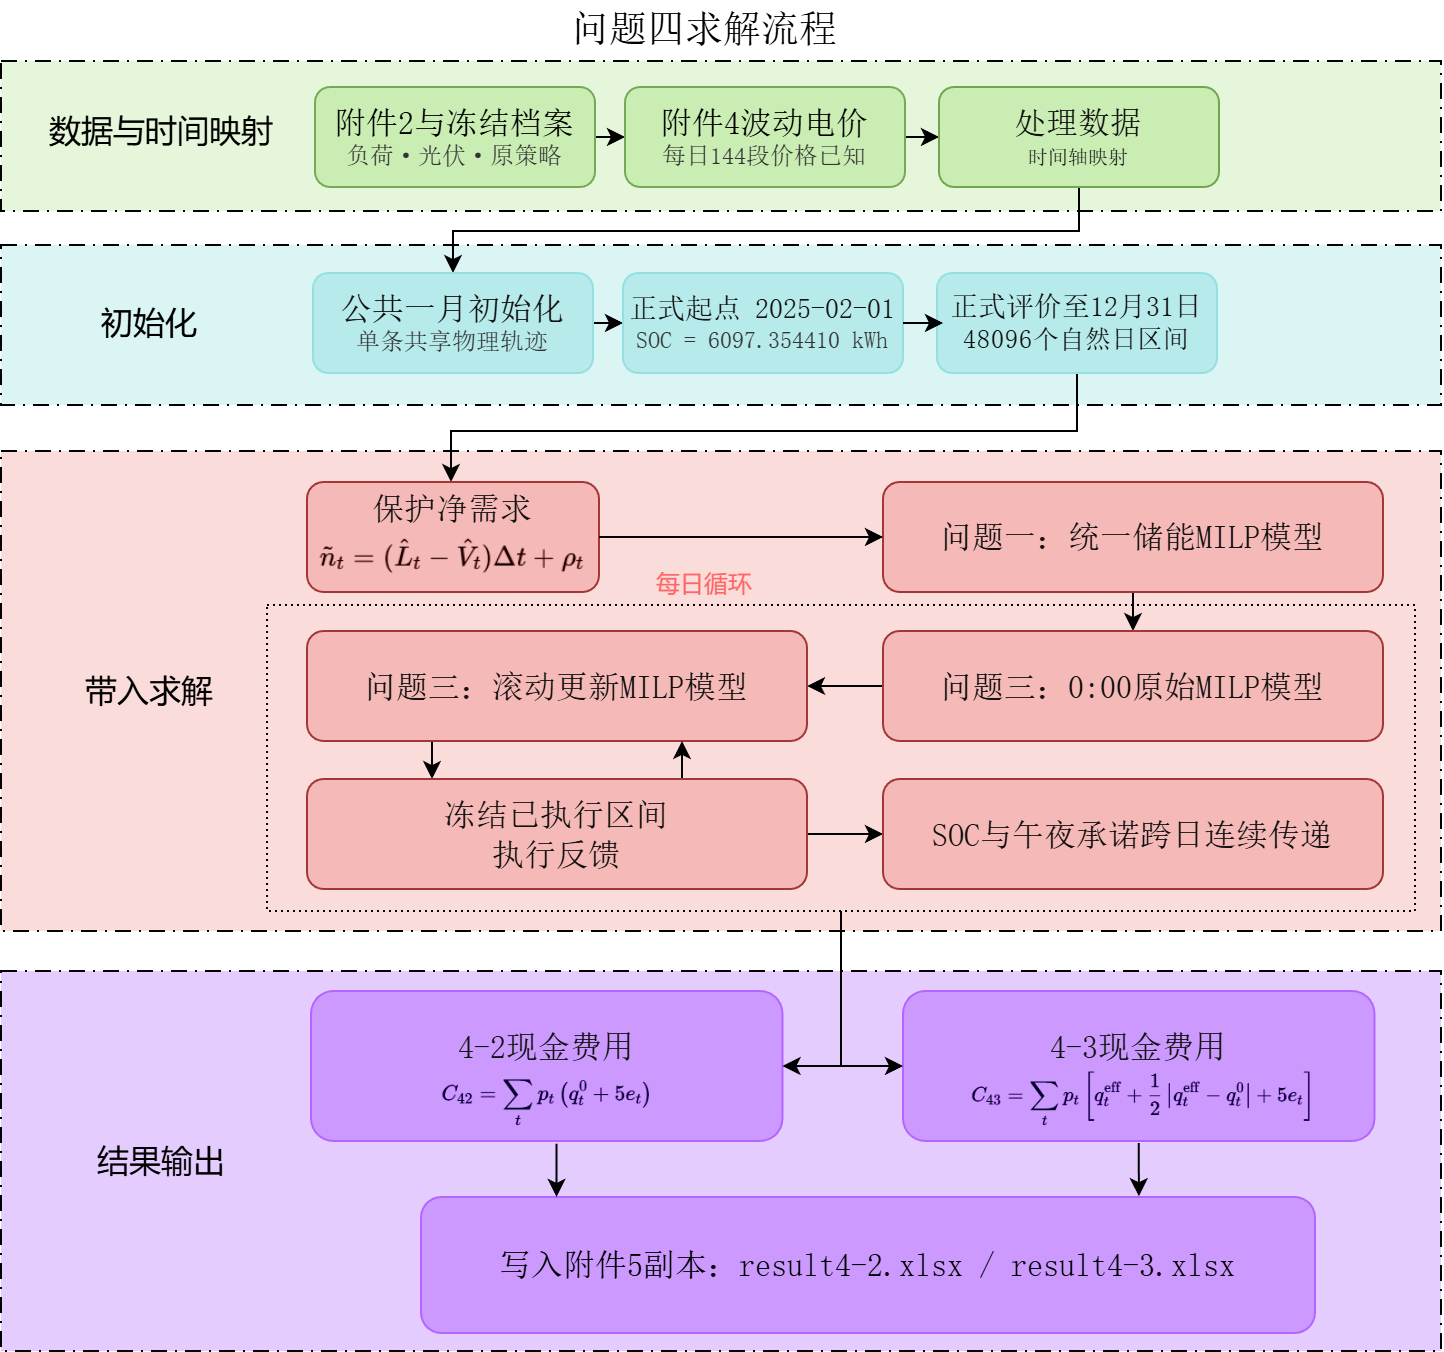

The diagram above was exported from draw.io. Its source (the exported page's mxGraphModel, read from the mxfile embedded in the PNG):
<mxGraphModel dx="1391" dy="831" grid="0" gridSize="10" guides="1" tooltips="1" connect="1" arrows="1" fold="1" page="1" pageScale="1" pageWidth="1654" pageHeight="2336" background="light-dark(#FFFFFF,#FFFFFF)" math="0" shadow="0">
  <root>
    <mxCell id="0" />
    <mxCell id="1" parent="0" />
    <mxCell id="bTqBBMuGp88vBYNv8aSE-88" parent="1" style="rounded=0;whiteSpace=wrap;html=1;dashed=1;dashPattern=8 4 1 4;strokeColor=light-dark(#000000,#000000);fillColor=light-dark(#E5CCFF,#E5CCFF);fontColor=#ffffff;" value="" vertex="1">
      <mxGeometry height="190" width="720" x="279" y="650" as="geometry" />
    </mxCell>
    <mxCell id="bTqBBMuGp88vBYNv8aSE-16" parent="1" style="rounded=0;whiteSpace=wrap;html=1;dashed=1;dashPattern=8 4 1 4;strokeColor=light-dark(#000000,#000000);fillColor=light-dark(#FADCDB,#FADCDB);gradientColor=none;" value="" vertex="1">
      <mxGeometry height="240" width="720" x="279" y="390" as="geometry" />
    </mxCell>
    <mxCell id="bTqBBMuGp88vBYNv8aSE-9" parent="1" style="rounded=0;whiteSpace=wrap;html=1;dashed=1;dashPattern=8 4 1 4;strokeColor=light-dark(#000000,#000000);fillColor=light-dark(#DBF5F5,#DBF5F5);gradientColor=none;" value="" vertex="1">
      <mxGeometry height="80" width="720" x="279" y="287" as="geometry" />
    </mxCell>
    <mxCell id="bTqBBMuGp88vBYNv8aSE-1" parent="1" style="rounded=0;whiteSpace=wrap;html=1;dashed=1;dashPattern=8 4 1 4;strokeColor=light-dark(#000000,#000000);fillColor=light-dark(#E5F6DA,#E5F6DA);gradientColor=none;" value="" vertex="1">
      <mxGeometry height="75" width="720" x="279" y="195" as="geometry" />
    </mxCell>
    <mxCell id="bTqBBMuGp88vBYNv8aSE-7" edge="1" parent="1" source="bTqBBMuGp88vBYNv8aSE-3" style="edgeStyle=orthogonalEdgeStyle;rounded=0;orthogonalLoop=1;jettySize=auto;html=1;exitX=1;exitY=0.5;exitDx=0;exitDy=0;entryX=0;entryY=0.5;entryDx=0;entryDy=0;strokeColor=light-dark(#000000,#000000);" target="bTqBBMuGp88vBYNv8aSE-5">
      <mxGeometry relative="1" as="geometry" />
    </mxCell>
    <mxCell id="bTqBBMuGp88vBYNv8aSE-3" parent="1" style="rounded=1;whiteSpace=wrap;html=1;glass=0;fillColor=light-dark(#CAEDB4,#CAEDB4);fontColor=light-dark(#121212,#121212);strokeColor=light-dark(#76A957,#76A957);fontFamily=宋体;" value="&lt;div&gt;&lt;span style=&quot;font-size: 16px; color: light-dark(rgb(0, 0, 0), rgb(0, 0, 0));&quot;&gt;附件2与冻结档案&lt;/span&gt;&lt;/div&gt;&lt;div&gt;&lt;font style=&quot;color: light-dark(rgb(51, 51, 51), rgb(51, 51, 51));&quot;&gt;负荷·光伏·原策略&lt;/font&gt;&lt;/div&gt;" vertex="1">
      <mxGeometry height="50" width="140" x="436" y="208" as="geometry" />
    </mxCell>
    <mxCell id="bTqBBMuGp88vBYNv8aSE-8" edge="1" parent="1" source="bTqBBMuGp88vBYNv8aSE-5" style="edgeStyle=orthogonalEdgeStyle;rounded=0;orthogonalLoop=1;jettySize=auto;html=1;exitX=1;exitY=0.5;exitDx=0;exitDy=0;entryX=0;entryY=0.5;entryDx=0;entryDy=0;strokeColor=light-dark(#000000,#000000);" target="bTqBBMuGp88vBYNv8aSE-6">
      <mxGeometry relative="1" as="geometry" />
    </mxCell>
    <mxCell id="bTqBBMuGp88vBYNv8aSE-5" parent="1" style="rounded=1;whiteSpace=wrap;html=1;glass=0;fillColor=light-dark(#CAEDB4,#CAEDB4);fontColor=light-dark(#121212,#121212);strokeColor=light-dark(#76A957,#76A957);fontFamily=宋体;" value="&lt;div&gt;&lt;font&gt;&lt;span style=&quot;font-size: 16px; color: light-dark(rgb(0, 0, 0), rgb(0, 0, 0));&quot;&gt;附件4波动电价&lt;/span&gt;&lt;/font&gt;&lt;/div&gt;&lt;div&gt;&lt;font style=&quot;color: light-dark(rgb(0, 0, 0), rgb(51, 51, 51));&quot;&gt;每日144段价格已知&lt;/font&gt;&lt;/div&gt;" vertex="1">
      <mxGeometry height="50" width="140" x="591" y="208" as="geometry" />
    </mxCell>
    <mxCell id="bTqBBMuGp88vBYNv8aSE-28" edge="1" parent="1" source="bTqBBMuGp88vBYNv8aSE-6" style="edgeStyle=orthogonalEdgeStyle;rounded=0;orthogonalLoop=1;jettySize=auto;html=1;entryX=0.5;entryY=0;entryDx=0;entryDy=0;strokeColor=light-dark(#000000,#000000);" target="bTqBBMuGp88vBYNv8aSE-10">
      <mxGeometry relative="1" as="geometry">
        <Array as="points">
          <mxPoint x="818.03" y="280" />
          <mxPoint x="505" y="280" />
        </Array>
      </mxGeometry>
    </mxCell>
    <mxCell id="bTqBBMuGp88vBYNv8aSE-6" parent="1" style="rounded=1;whiteSpace=wrap;html=1;glass=0;fillColor=light-dark(#CAEDB4,#CAEDB4);fontColor=light-dark(#121212,#121212);strokeColor=light-dark(#70A74E,#70A74E);fontFamily=宋体;" value="&lt;font style=&quot;font-size: 16px;&quot;&gt;处理数据&lt;/font&gt;&lt;div&gt;&lt;font&gt;&lt;span style=&quot;font-size: 10px;&quot;&gt;时间轴映射&lt;/span&gt;&lt;/font&gt;&lt;/div&gt;" vertex="1">
      <mxGeometry height="50" width="140" x="748" y="208" as="geometry" />
    </mxCell>
    <mxCell id="bTqBBMuGp88vBYNv8aSE-14" edge="1" parent="1" source="bTqBBMuGp88vBYNv8aSE-10" style="edgeStyle=orthogonalEdgeStyle;rounded=0;orthogonalLoop=1;jettySize=auto;html=1;exitX=1;exitY=0.5;exitDx=0;exitDy=0;entryX=0;entryY=0.5;entryDx=0;entryDy=0;strokeColor=light-dark(#000000,#000000);" target="bTqBBMuGp88vBYNv8aSE-11">
      <mxGeometry relative="1" as="geometry" />
    </mxCell>
    <mxCell id="bTqBBMuGp88vBYNv8aSE-10" parent="1" style="rounded=1;whiteSpace=wrap;html=1;glass=0;fillColor=light-dark(#B7EAEB,#B7EAEB);fontColor=light-dark(#121212,#121212);strokeColor=light-dark(#94E0E1,#94E0E1);fontFamily=宋体;" value="&lt;div&gt;&lt;span style=&quot;font-size: 16px;&quot;&gt;公共一月初始化&lt;/span&gt;&lt;/div&gt;&lt;div&gt;&lt;font style=&quot;color: light-dark(rgb(51, 51, 51), rgb(51, 51, 51));&quot;&gt;单条共享物理轨迹&lt;/font&gt;&lt;/div&gt;" vertex="1">
      <mxGeometry height="50" width="140" x="435" y="301" as="geometry" />
    </mxCell>
    <mxCell id="bTqBBMuGp88vBYNv8aSE-11" parent="1" style="rounded=1;whiteSpace=wrap;html=1;glass=0;fillColor=light-dark(#B7EAEB,#B7EAEB);fontColor=light-dark(#121212,#121212);strokeColor=light-dark(#94E0E1,#94E0E1);fontFamily=宋体;" value="&lt;div&gt;&lt;font style=&quot;font-size: 14px;&quot;&gt;正式起点 2025-02-01&lt;/font&gt;&lt;/div&gt;&lt;div&gt;&lt;font style=&quot;color: light-dark(rgb(51, 51, 51), rgb(51, 51, 51));&quot;&gt;SOC = 6097.354410 kWh&lt;/font&gt;&lt;/div&gt;" vertex="1">
      <mxGeometry height="50" width="140" x="590" y="301" as="geometry" />
    </mxCell>
    <mxCell id="bTqBBMuGp88vBYNv8aSE-29" edge="1" parent="1" source="bTqBBMuGp88vBYNv8aSE-12" style="edgeStyle=orthogonalEdgeStyle;rounded=0;orthogonalLoop=1;jettySize=auto;html=1;strokeColor=light-dark(#000000,#000000);" target="bTqBBMuGp88vBYNv8aSE-17">
      <mxGeometry relative="1" as="geometry">
        <Array as="points">
          <mxPoint x="817" y="380" />
          <mxPoint x="504.04" y="380" />
        </Array>
      </mxGeometry>
    </mxCell>
    <mxCell id="bTqBBMuGp88vBYNv8aSE-12" parent="1" style="rounded=1;whiteSpace=wrap;html=1;glass=0;fillColor=light-dark(#B7EAEB,#B7EAEB);fontColor=light-dark(#121212,#121212);strokeColor=light-dark(#94E0E1,#94E0E1);fontFamily=宋体;" value="&lt;div&gt;&lt;span style=&quot;font-size: 14px;&quot;&gt;正式评价至12月31日&lt;/span&gt;&lt;/div&gt;&lt;div&gt;&lt;font style=&quot;font-size: 13px;&quot;&gt;48096个自然日区间&lt;/font&gt;&lt;/div&gt;" vertex="1">
      <mxGeometry height="50" width="140" x="747" y="301" as="geometry" />
    </mxCell>
    <mxCell id="bTqBBMuGp88vBYNv8aSE-15" edge="1" parent="1" source="bTqBBMuGp88vBYNv8aSE-11" style="edgeStyle=orthogonalEdgeStyle;rounded=0;orthogonalLoop=1;jettySize=auto;html=1;entryX=0.022;entryY=0.509;entryDx=0;entryDy=0;entryPerimeter=0;strokeColor=light-dark(#000000,#000000);" target="bTqBBMuGp88vBYNv8aSE-12">
      <mxGeometry relative="1" as="geometry" />
    </mxCell>
    <mxCell id="bTqBBMuGp88vBYNv8aSE-54" connectable="0" parent="1" style="group" value="" vertex="1">
      <mxGeometry height="55" width="146" x="432" y="405.5" as="geometry" />
    </mxCell>
    <mxCell id="bTqBBMuGp88vBYNv8aSE-17" parent="bTqBBMuGp88vBYNv8aSE-54" style="rounded=1;whiteSpace=wrap;html=1;glass=0;fillColor=light-dark(#F5B9B7,#F5B9B7);fontColor=light-dark(#121212,#121212);strokeColor=light-dark(#A23735,#A23735);fontFamily=宋体;" value="&lt;div&gt;&lt;font style=&quot;font-size: 16px;&quot;&gt;保护净需求&lt;/font&gt;&lt;/div&gt;&lt;div&gt;&lt;br&gt;&lt;/div&gt;&lt;div&gt;&lt;br&gt;&lt;/div&gt;" vertex="1">
      <mxGeometry height="55" width="146" as="geometry" />
    </mxCell>
    <mxCell id="bTqBBMuGp88vBYNv8aSE-32" parent="bTqBBMuGp88vBYNv8aSE-54" style="shape=image;verticalLabelPosition=bottom;labelBackgroundColor=default;verticalAlign=top;aspect=fixed;imageAspect=0;image=data:image/png,(base64 omitted: 5716 chars);" value="" vertex="1">
      <mxGeometry height="24.54" width="140" x="4" y="25" as="geometry" />
    </mxCell>
    <mxCell id="bTqBBMuGp88vBYNv8aSE-60" edge="1" parent="1" source="bTqBBMuGp88vBYNv8aSE-56" style="edgeStyle=orthogonalEdgeStyle;rounded=0;orthogonalLoop=1;jettySize=auto;html=1;exitX=0.5;exitY=1;exitDx=0;exitDy=0;entryX=0.5;entryY=0;entryDx=0;entryDy=0;strokeColor=light-dark(#000000,#000000);" target="bTqBBMuGp88vBYNv8aSE-57">
      <mxGeometry relative="1" as="geometry" />
    </mxCell>
    <mxCell id="bTqBBMuGp88vBYNv8aSE-56" parent="1" style="rounded=1;whiteSpace=wrap;html=1;glass=0;fillColor=light-dark(#F5B9B7,#F5B9B7);fontColor=light-dark(#121212,#121212);strokeColor=light-dark(#A23735,#A23735);fontFamily=宋体;" value="&lt;div&gt;&lt;span style=&quot;font-size: 16px;&quot;&gt;问题一：统一储能MILP模型&lt;/span&gt;&lt;/div&gt;" vertex="1">
      <mxGeometry height="55" width="250" x="720" y="405.5" as="geometry" />
    </mxCell>
    <mxCell id="bTqBBMuGp88vBYNv8aSE-62" edge="1" parent="1" source="bTqBBMuGp88vBYNv8aSE-57" style="edgeStyle=orthogonalEdgeStyle;rounded=0;orthogonalLoop=1;jettySize=auto;html=1;entryX=1;entryY=0.5;entryDx=0;entryDy=0;fontColor=light-dark(#333333,#333333);strokeColor=light-dark(#000000,#000000);" target="bTqBBMuGp88vBYNv8aSE-61">
      <mxGeometry relative="1" as="geometry" />
    </mxCell>
    <mxCell id="bTqBBMuGp88vBYNv8aSE-57" parent="1" style="rounded=1;whiteSpace=wrap;html=1;glass=0;fillColor=light-dark(#F5B9B7,#F5B9B7);fontColor=light-dark(#121212,#121212);strokeColor=light-dark(#A23735,#A23735);fontFamily=宋体;" value="&lt;span style=&quot;font-size: 16px;&quot;&gt;问题三：0:00原始MILP模型&lt;/span&gt;" vertex="1">
      <mxGeometry height="55" width="250" x="720" y="480" as="geometry" />
    </mxCell>
    <mxCell id="bTqBBMuGp88vBYNv8aSE-59" edge="1" parent="1" source="bTqBBMuGp88vBYNv8aSE-17" style="edgeStyle=orthogonalEdgeStyle;rounded=0;orthogonalLoop=1;jettySize=auto;html=1;exitX=1;exitY=0.5;exitDx=0;exitDy=0;entryX=0;entryY=0.5;entryDx=0;entryDy=0;fontColor=light-dark(#333333,#333333);strokeColor=light-dark(#000000,#000000);" target="bTqBBMuGp88vBYNv8aSE-56">
      <mxGeometry relative="1" as="geometry" />
    </mxCell>
    <mxCell id="bTqBBMuGp88vBYNv8aSE-74" edge="1" parent="1" source="bTqBBMuGp88vBYNv8aSE-61" style="edgeStyle=orthogonalEdgeStyle;rounded=0;orthogonalLoop=1;jettySize=auto;html=1;exitX=0.25;exitY=1;exitDx=0;exitDy=0;entryX=0.25;entryY=0;entryDx=0;entryDy=0;fontColor=light-dark(#333333,#333333);strokeColor=light-dark(#000000,#000000);" target="bTqBBMuGp88vBYNv8aSE-73">
      <mxGeometry relative="1" as="geometry" />
    </mxCell>
    <mxCell id="bTqBBMuGp88vBYNv8aSE-61" parent="1" style="rounded=1;whiteSpace=wrap;html=1;glass=0;fillColor=light-dark(#F5B9B7,#F5B9B7);fontColor=light-dark(#121212,#121212);strokeColor=light-dark(#A23735,#A23735);fontFamily=宋体;" value="&lt;span style=&quot;font-size: 16px;&quot;&gt;问题三：滚动更新MILP模型&lt;/span&gt;" vertex="1">
      <mxGeometry height="55" width="250" x="432" y="480" as="geometry" />
    </mxCell>
    <mxCell id="bTqBBMuGp88vBYNv8aSE-76" edge="1" parent="1" source="bTqBBMuGp88vBYNv8aSE-73" style="edgeStyle=orthogonalEdgeStyle;rounded=0;orthogonalLoop=1;jettySize=auto;html=1;exitX=0.75;exitY=0;exitDx=0;exitDy=0;entryX=0.75;entryY=1;entryDx=0;entryDy=0;fontColor=light-dark(#333333,#333333);strokeColor=light-dark(#000000,#000000);" target="bTqBBMuGp88vBYNv8aSE-61">
      <mxGeometry relative="1" as="geometry" />
    </mxCell>
    <mxCell id="bTqBBMuGp88vBYNv8aSE-78" edge="1" parent="1" source="bTqBBMuGp88vBYNv8aSE-73" style="edgeStyle=orthogonalEdgeStyle;rounded=0;orthogonalLoop=1;jettySize=auto;html=1;entryX=0;entryY=0.5;entryDx=0;entryDy=0;strokeColor=light-dark(#000000,#000000);" target="bTqBBMuGp88vBYNv8aSE-77">
      <mxGeometry relative="1" as="geometry" />
    </mxCell>
    <mxCell id="bTqBBMuGp88vBYNv8aSE-73" parent="1" style="rounded=1;whiteSpace=wrap;html=1;glass=0;fillColor=light-dark(#F5B9B7,#F5B9B7);fontColor=light-dark(#121212,#121212);strokeColor=light-dark(#A23735,#A23735);fontFamily=宋体;" value="&lt;span style=&quot;font-size: 16px;&quot;&gt;冻结已执行区间&lt;/span&gt;&lt;div&gt;&lt;span style=&quot;font-size: 16px;&quot;&gt;执行反馈&lt;/span&gt;&lt;/div&gt;" vertex="1">
      <mxGeometry height="55" width="250" x="432" y="554" as="geometry" />
    </mxCell>
    <mxCell id="bTqBBMuGp88vBYNv8aSE-77" parent="1" style="rounded=1;whiteSpace=wrap;html=1;glass=0;fillColor=light-dark(#F5B9B7,#F5B9B7);fontColor=light-dark(#121212,#121212);strokeColor=light-dark(#A23735,#A23735);fontFamily=宋体;" value="&lt;span style=&quot;font-size: 16px;&quot;&gt;SOC与午夜承诺跨日连续传递&lt;/span&gt;" vertex="1">
      <mxGeometry height="55" width="250" x="720" y="554" as="geometry" />
    </mxCell>
    <mxCell id="bTqBBMuGp88vBYNv8aSE-86" connectable="0" parent="1" style="group;fillColor=none;" value="" vertex="1">
      <mxGeometry height="75" width="235.73" x="434" y="660" as="geometry" />
    </mxCell>
    <mxCell id="bTqBBMuGp88vBYNv8aSE-80" parent="bTqBBMuGp88vBYNv8aSE-86" style="rounded=1;whiteSpace=wrap;html=1;glass=0;fillColor=light-dark(#CC99FF,#CC99FF);fontColor=light-dark(#121212,#121212);strokeColor=light-dark(#B266FF,#B266FF);fontFamily=宋体;" value="&lt;div&gt;&lt;span style=&quot;font-size: 16px;&quot;&gt;4-2现金费用&lt;/span&gt;&lt;/div&gt;&lt;div&gt;&lt;span style=&quot;font-size: 16px;&quot;&gt;&lt;br&gt;&lt;/span&gt;&lt;/div&gt;" vertex="1">
      <mxGeometry height="75" width="235.73" as="geometry" />
    </mxCell>
    <mxCell id="bTqBBMuGp88vBYNv8aSE-83" parent="bTqBBMuGp88vBYNv8aSE-86" style="shape=image;verticalLabelPosition=bottom;labelBackgroundColor=default;verticalAlign=top;aspect=fixed;imageAspect=0;image=data:image/png,(base64 omitted: 7708 chars);" value="" vertex="1">
      <mxGeometry height="30" width="106.71" x="64.5050321428571" y="40" as="geometry" />
    </mxCell>
    <mxCell id="bTqBBMuGp88vBYNv8aSE-89" connectable="0" parent="1" style="group;fontColor=light-dark(#121212,#121212);" value="" vertex="1">
      <mxGeometry height="68" width="447" x="489" y="763" as="geometry" />
    </mxCell>
    <mxCell id="bTqBBMuGp88vBYNv8aSE-90" parent="bTqBBMuGp88vBYNv8aSE-89" style="rounded=1;whiteSpace=wrap;html=1;glass=0;fillColor=light-dark(#CC99FF,#CC99FF);fontColor=#ffffff;strokeColor=light-dark(#B266FF,#B266FF);fontFamily=宋体;" value="&lt;font style=&quot;font-size: 16px; color: light-dark(rgb(0, 0, 0), rgb(0, 0, 0));&quot;&gt;写入附件5副本：result4-2.xlsx / result4-3.xlsx&lt;/font&gt;" vertex="1">
      <mxGeometry height="68" width="447" as="geometry" />
    </mxCell>
    <mxCell id="bTqBBMuGp88vBYNv8aSE-87" connectable="0" parent="1" style="group" value="" vertex="1">
      <mxGeometry height="75" width="235.73" x="730" y="660" as="geometry" />
    </mxCell>
    <mxCell id="bTqBBMuGp88vBYNv8aSE-85" parent="bTqBBMuGp88vBYNv8aSE-87" style="rounded=1;whiteSpace=wrap;html=1;glass=0;fillColor=light-dark(#CC99FF,#CC99FF);fontColor=light-dark(#121212,#121212);strokeColor=light-dark(#B266FF,#B266FF);fontFamily=宋体;" value="&lt;div&gt;&lt;span style=&quot;font-size: 16px;&quot;&gt;4-3现金费用&lt;/span&gt;&lt;/div&gt;&lt;div&gt;&lt;span style=&quot;font-size: 16px;&quot;&gt;&lt;br&gt;&lt;/span&gt;&lt;/div&gt;" vertex="1">
      <mxGeometry height="75" width="235.73" as="geometry" />
    </mxCell>
    <mxCell id="bTqBBMuGp88vBYNv8aSE-84" parent="bTqBBMuGp88vBYNv8aSE-87" style="shape=image;verticalLabelPosition=bottom;labelBackgroundColor=default;verticalAlign=top;aspect=fixed;imageAspect=0;image=data:image/png,(base64 omitted: 10340 chars);" value="" vertex="1">
      <mxGeometry height="27.88" width="172.62" x="34" y="40" as="geometry" />
    </mxCell>
    <mxCell id="bTqBBMuGp88vBYNv8aSE-97" edge="1" parent="1" style="edgeStyle=orthogonalEdgeStyle;rounded=0;orthogonalLoop=1;jettySize=auto;html=1;exitX=0.5;exitY=1;exitDx=0;exitDy=0;entryX=0.803;entryY=-0.02;entryDx=0;entryDy=0;entryPerimeter=0;strokeColor=light-dark(#000000,#000000);">
      <mxGeometry relative="1" as="geometry">
        <mxPoint x="847.865" y="736" as="sourcePoint" />
        <mxPoint x="847.941" y="762.64" as="targetPoint" />
      </mxGeometry>
    </mxCell>
    <mxCell id="bTqBBMuGp88vBYNv8aSE-98" edge="1" parent="1" style="edgeStyle=orthogonalEdgeStyle;rounded=0;orthogonalLoop=1;jettySize=auto;html=1;exitX=0.5;exitY=1;exitDx=0;exitDy=0;entryX=0.803;entryY=-0.02;entryDx=0;entryDy=0;entryPerimeter=0;strokeColor=light-dark(#000000,#000000);">
      <mxGeometry relative="1" as="geometry">
        <mxPoint x="556.715" y="736.36" as="sourcePoint" />
        <mxPoint x="556.791" y="763" as="targetPoint" />
      </mxGeometry>
    </mxCell>
    <mxCell id="bTqBBMuGp88vBYNv8aSE-99" parent="1" style="text;html=1;whiteSpace=wrap;strokeColor=none;fillColor=none;align=center;verticalAlign=middle;rounded=0;fontSize=19;fontColor=light-dark(#000000,#000000);fontFamily=宋体;" value="问题四求解流程" vertex="1">
      <mxGeometry height="30" width="340" x="461" y="165" as="geometry" />
    </mxCell>
    <mxCell id="bTqBBMuGp88vBYNv8aSE-100" parent="1" style="text;html=1;whiteSpace=wrap;strokeColor=none;fillColor=none;align=center;verticalAlign=middle;rounded=0;fontColor=light-dark(#000000,#000000);" value="&lt;font style=&quot;font-size: 16px;&quot;&gt;数据与时间映射&lt;/font&gt;" vertex="1">
      <mxGeometry height="30" width="122.96" x="298" y="215" as="geometry" />
    </mxCell>
    <mxCell id="bTqBBMuGp88vBYNv8aSE-101" parent="1" style="text;html=1;whiteSpace=wrap;strokeColor=none;fillColor=none;align=center;verticalAlign=middle;rounded=0;fontColor=light-dark(#000000,#000000);" value="&lt;span style=&quot;font-size: 16px;&quot;&gt;初始化&lt;/span&gt;" vertex="1">
      <mxGeometry height="30" width="122.96" x="292" y="311" as="geometry" />
    </mxCell>
    <mxCell id="bTqBBMuGp88vBYNv8aSE-102" parent="1" style="text;html=1;whiteSpace=wrap;strokeColor=none;fillColor=none;align=center;verticalAlign=middle;rounded=0;fontColor=light-dark(#000000,#000000);" value="&lt;span style=&quot;font-size: 16px;&quot;&gt;带入求解&lt;/span&gt;" vertex="1">
      <mxGeometry height="30" width="122.96" x="292" y="495" as="geometry" />
    </mxCell>
    <mxCell id="bTqBBMuGp88vBYNv8aSE-103" parent="1" style="text;html=1;whiteSpace=wrap;strokeColor=none;fillColor=none;align=center;verticalAlign=middle;rounded=0;fontColor=light-dark(#000000,#000000);" value="&lt;span style=&quot;font-size: 16px;&quot;&gt;结果输出&lt;/span&gt;" vertex="1">
      <mxGeometry height="30" width="122.96" x="298" y="730" as="geometry" />
    </mxCell>
    <mxCell id="bTqBBMuGp88vBYNv8aSE-105" edge="1" parent="1" source="bTqBBMuGp88vBYNv8aSE-104" style="edgeStyle=orthogonalEdgeStyle;rounded=0;orthogonalLoop=1;jettySize=auto;html=1;exitX=0.5;exitY=1;exitDx=0;exitDy=0;entryX=1;entryY=0.5;entryDx=0;entryDy=0;strokeColor=light-dark(#000000,#000000);" target="bTqBBMuGp88vBYNv8aSE-80">
      <mxGeometry relative="1" as="geometry" />
    </mxCell>
    <mxCell id="bTqBBMuGp88vBYNv8aSE-106" edge="1" parent="1" source="bTqBBMuGp88vBYNv8aSE-104" style="edgeStyle=orthogonalEdgeStyle;rounded=0;orthogonalLoop=1;jettySize=auto;html=1;exitX=0.5;exitY=1;exitDx=0;exitDy=0;entryX=0;entryY=0.5;entryDx=0;entryDy=0;strokeColor=light-dark(#000000,#000000);" target="bTqBBMuGp88vBYNv8aSE-85">
      <mxGeometry relative="1" as="geometry" />
    </mxCell>
    <mxCell id="bTqBBMuGp88vBYNv8aSE-104" parent="1" style="rounded=0;whiteSpace=wrap;html=1;fillColor=none;strokeColor=light-dark(#000000,#000000);dashed=1;dashPattern=1 2;" value="" vertex="1">
      <mxGeometry height="153" width="574" x="412" y="467" as="geometry" />
    </mxCell>
    <mxCell id="bTqBBMuGp88vBYNv8aSE-107" parent="1" style="text;html=1;whiteSpace=wrap;strokeColor=none;fillColor=none;align=center;verticalAlign=middle;rounded=0;fontColor=light-dark(#000000,#FF6666);" value="每日循环" vertex="1">
      <mxGeometry height="30" width="60" x="601" y="442" as="geometry" />
    </mxCell>
  </root>
</mxGraphModel>